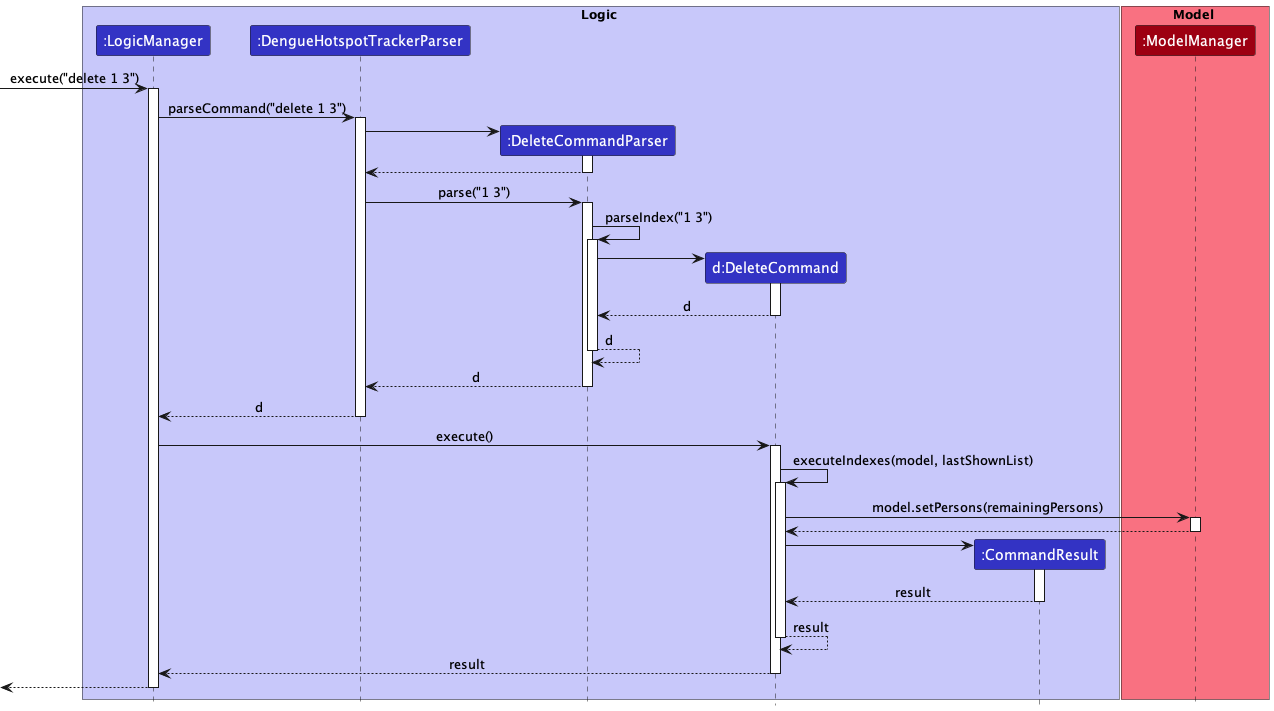

The diagram above was rendered by PlantUML. Its source (embedded in the PNG):
@startuml
!include style.puml
hide footbox

box Logic LOGIC_COLOR_T1
participant ":LogicManager" as LogicManager LOGIC_COLOR
participant ":DengueHotspotTrackerParser" as DengueHotspotTrackerParser LOGIC_COLOR
participant ":DeleteCommandParser" as DeleteCommandParser LOGIC_COLOR
participant "d:DeleteCommand" as DeleteCommand LOGIC_COLOR
participant ":CommandResult" as CommandResult LOGIC_COLOR
end box

box Model MODEL_COLOR_T1
participant ":ModelManager" as Model MODEL_COLOR
end box

[-> LogicManager : execute("delete 1 3")
activate LogicManager

LogicManager -> DengueHotspotTrackerParser : parseCommand("delete 1 3")
activate DengueHotspotTrackerParser

create DeleteCommandParser
DengueHotspotTrackerParser -> DeleteCommandParser
activate DeleteCommandParser

DeleteCommandParser --> DengueHotspotTrackerParser
deactivate DeleteCommandParser

DengueHotspotTrackerParser -> DeleteCommandParser : parse("1 3")
activate DeleteCommandParser

DeleteCommandParser -> DeleteCommandParser : parseIndex("1 3")
activate DeleteCommandParser

create DeleteCommand
DeleteCommandParser -> DeleteCommand
activate DeleteCommand

DeleteCommand --> DeleteCommandParser : d
deactivate DeleteCommand

DeleteCommandParser --> DeleteCommandParser : d
deactivate DeleteCommandParser

DeleteCommandParser --> DengueHotspotTrackerParser : d
deactivate DeleteCommandParser

DengueHotspotTrackerParser --> LogicManager : d
deactivate DengueHotspotTrackerParser

LogicManager -> DeleteCommand : execute()
activate DeleteCommand

DeleteCommand -> DeleteCommand : executeIndexes(model, lastShownList)
activate DeleteCommand

DeleteCommand -> Model : model.setPersons(remainingPersons)
activate Model

Model --> DeleteCommand
deactivate Model

create CommandResult
DeleteCommand -> CommandResult
activate CommandResult

CommandResult --> DeleteCommand : result
deactivate CommandResult

DeleteCommand --> DeleteCommand : result
deactivate DeleteCommand

DeleteCommand --> LogicManager : result
deactivate DeleteCommand

LogicManager -->[
deactivate LogicManager

@enduml